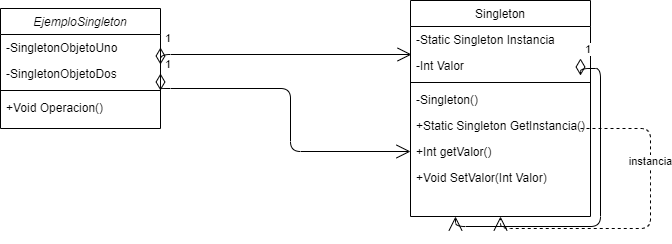

The diagram above was exported from draw.io. Its source (the exported page's mxGraphModel, read from the mxfile embedded in the PNG):
<mxGraphModel dx="868" dy="492" grid="1" gridSize="10" guides="1" tooltips="1" connect="1" arrows="1" fold="1" page="1" pageScale="1" pageWidth="827" pageHeight="1169" math="0" shadow="0">
  <root>
    <mxCell id="WIyWlLk6GJQsqaUBKTNV-0" />
    <mxCell id="WIyWlLk6GJQsqaUBKTNV-1" parent="WIyWlLk6GJQsqaUBKTNV-0" />
    <mxCell id="zkfFHV4jXpPFQw0GAbJ--0" value="EjemploSingleton" style="swimlane;fontStyle=2;align=center;verticalAlign=top;childLayout=stackLayout;horizontal=1;startSize=26;horizontalStack=0;resizeParent=1;resizeLast=0;collapsible=1;marginBottom=0;rounded=0;shadow=0;strokeWidth=1;" parent="WIyWlLk6GJQsqaUBKTNV-1" vertex="1">
      <mxGeometry x="110" y="80" width="160" height="120" as="geometry">
        <mxRectangle x="230" y="140" width="160" height="26" as="alternateBounds" />
      </mxGeometry>
    </mxCell>
    <mxCell id="zkfFHV4jXpPFQw0GAbJ--1" value="-SingletonObjetoUno" style="text;align=left;verticalAlign=top;spacingLeft=4;spacingRight=4;overflow=hidden;rotatable=0;points=[[0,0.5],[1,0.5]];portConstraint=eastwest;" parent="zkfFHV4jXpPFQw0GAbJ--0" vertex="1">
      <mxGeometry y="26" width="160" height="26" as="geometry" />
    </mxCell>
    <mxCell id="zkfFHV4jXpPFQw0GAbJ--2" value="-SingletonObjetoDos" style="text;align=left;verticalAlign=top;spacingLeft=4;spacingRight=4;overflow=hidden;rotatable=0;points=[[0,0.5],[1,0.5]];portConstraint=eastwest;rounded=0;shadow=0;html=0;" parent="zkfFHV4jXpPFQw0GAbJ--0" vertex="1">
      <mxGeometry y="52" width="160" height="26" as="geometry" />
    </mxCell>
    <mxCell id="zkfFHV4jXpPFQw0GAbJ--4" value="" style="line;html=1;strokeWidth=1;align=left;verticalAlign=middle;spacingTop=-1;spacingLeft=3;spacingRight=3;rotatable=0;labelPosition=right;points=[];portConstraint=eastwest;" parent="zkfFHV4jXpPFQw0GAbJ--0" vertex="1">
      <mxGeometry y="78" width="160" height="8" as="geometry" />
    </mxCell>
    <mxCell id="zkfFHV4jXpPFQw0GAbJ--5" value="+Void Operacion()" style="text;align=left;verticalAlign=top;spacingLeft=4;spacingRight=4;overflow=hidden;rotatable=0;points=[[0,0.5],[1,0.5]];portConstraint=eastwest;" parent="zkfFHV4jXpPFQw0GAbJ--0" vertex="1">
      <mxGeometry y="86" width="160" height="26" as="geometry" />
    </mxCell>
    <mxCell id="zkfFHV4jXpPFQw0GAbJ--17" value="Singleton" style="swimlane;fontStyle=0;align=center;verticalAlign=top;childLayout=stackLayout;horizontal=1;startSize=26;horizontalStack=0;resizeParent=1;resizeLast=0;collapsible=1;marginBottom=0;rounded=0;shadow=0;strokeWidth=1;" parent="WIyWlLk6GJQsqaUBKTNV-1" vertex="1">
      <mxGeometry x="520" y="72" width="180" height="216" as="geometry">
        <mxRectangle x="550" y="140" width="160" height="26" as="alternateBounds" />
      </mxGeometry>
    </mxCell>
    <mxCell id="zkfFHV4jXpPFQw0GAbJ--18" value="-Static Singleton Instancia" style="text;align=left;verticalAlign=top;spacingLeft=4;spacingRight=4;overflow=hidden;rotatable=0;points=[[0,0.5],[1,0.5]];portConstraint=eastwest;" parent="zkfFHV4jXpPFQw0GAbJ--17" vertex="1">
      <mxGeometry y="26" width="180" height="26" as="geometry" />
    </mxCell>
    <mxCell id="5lP036NJ_GcNy2ysgJUn-5" value="1" style="endArrow=open;html=1;endSize=12;startArrow=diamondThin;startSize=14;startFill=0;edgeStyle=orthogonalEdgeStyle;align=left;verticalAlign=bottom;entryX=0.25;entryY=1;entryDx=0;entryDy=0;" edge="1" parent="zkfFHV4jXpPFQw0GAbJ--17" target="zkfFHV4jXpPFQw0GAbJ--17">
      <mxGeometry x="-1" y="3" relative="1" as="geometry">
        <mxPoint x="170" y="58" as="sourcePoint" />
        <mxPoint x="330" y="58" as="targetPoint" />
      </mxGeometry>
    </mxCell>
    <mxCell id="zkfFHV4jXpPFQw0GAbJ--19" value="-Int Valor" style="text;align=left;verticalAlign=top;spacingLeft=4;spacingRight=4;overflow=hidden;rotatable=0;points=[[0,0.5],[1,0.5]];portConstraint=eastwest;rounded=0;shadow=0;html=0;" parent="zkfFHV4jXpPFQw0GAbJ--17" vertex="1">
      <mxGeometry y="52" width="180" height="26" as="geometry" />
    </mxCell>
    <mxCell id="zkfFHV4jXpPFQw0GAbJ--23" value="" style="line;html=1;strokeWidth=1;align=left;verticalAlign=middle;spacingTop=-1;spacingLeft=3;spacingRight=3;rotatable=0;labelPosition=right;points=[];portConstraint=eastwest;" parent="zkfFHV4jXpPFQw0GAbJ--17" vertex="1">
      <mxGeometry y="78" width="180" height="8" as="geometry" />
    </mxCell>
    <mxCell id="zkfFHV4jXpPFQw0GAbJ--24" value="-Singleton()" style="text;align=left;verticalAlign=top;spacingLeft=4;spacingRight=4;overflow=hidden;rotatable=0;points=[[0,0.5],[1,0.5]];portConstraint=eastwest;" parent="zkfFHV4jXpPFQw0GAbJ--17" vertex="1">
      <mxGeometry y="86" width="180" height="26" as="geometry" />
    </mxCell>
    <mxCell id="zkfFHV4jXpPFQw0GAbJ--25" value="+Static Singleton GetInstancia()" style="text;align=left;verticalAlign=top;spacingLeft=4;spacingRight=4;overflow=hidden;rotatable=0;points=[[0,0.5],[1,0.5]];portConstraint=eastwest;" parent="zkfFHV4jXpPFQw0GAbJ--17" vertex="1">
      <mxGeometry y="112" width="180" height="26" as="geometry" />
    </mxCell>
    <mxCell id="5lP036NJ_GcNy2ysgJUn-4" value="instancia" style="endArrow=open;endSize=12;dashed=1;html=1;entryX=0.5;entryY=1;entryDx=0;entryDy=0;" edge="1" parent="zkfFHV4jXpPFQw0GAbJ--17" target="zkfFHV4jXpPFQw0GAbJ--17">
      <mxGeometry x="-0.3823" width="160" relative="1" as="geometry">
        <mxPoint x="170" y="128" as="sourcePoint" />
        <mxPoint x="330" y="128" as="targetPoint" />
        <Array as="points">
          <mxPoint x="240" y="128" />
          <mxPoint x="240" y="188" />
          <mxPoint x="240" y="228" />
          <mxPoint x="90" y="228" />
        </Array>
        <mxPoint as="offset" />
      </mxGeometry>
    </mxCell>
    <mxCell id="5lP036NJ_GcNy2ysgJUn-0" value="+Int getValor()&#10;" style="text;align=left;verticalAlign=top;spacingLeft=4;spacingRight=4;overflow=hidden;rotatable=0;points=[[0,0.5],[1,0.5]];portConstraint=eastwest;" vertex="1" parent="zkfFHV4jXpPFQw0GAbJ--17">
      <mxGeometry y="138" width="180" height="26" as="geometry" />
    </mxCell>
    <mxCell id="5lP036NJ_GcNy2ysgJUn-1" value="+Void SetValor(Int Valor)" style="text;align=left;verticalAlign=top;spacingLeft=4;spacingRight=4;overflow=hidden;rotatable=0;points=[[0,0.5],[1,0.5]];portConstraint=eastwest;" vertex="1" parent="zkfFHV4jXpPFQw0GAbJ--17">
      <mxGeometry y="164" width="180" height="26" as="geometry" />
    </mxCell>
    <mxCell id="5lP036NJ_GcNy2ysgJUn-2" value="1" style="endArrow=open;html=1;endSize=12;startArrow=diamondThin;startSize=14;startFill=0;edgeStyle=orthogonalEdgeStyle;align=left;verticalAlign=bottom;entryX=0.006;entryY=0.077;entryDx=0;entryDy=0;entryPerimeter=0;exitX=1;exitY=0.5;exitDx=0;exitDy=0;" edge="1" parent="WIyWlLk6GJQsqaUBKTNV-1" source="zkfFHV4jXpPFQw0GAbJ--1" target="zkfFHV4jXpPFQw0GAbJ--19">
      <mxGeometry x="-1" y="3" relative="1" as="geometry">
        <mxPoint x="270" y="160" as="sourcePoint" />
        <mxPoint x="430" y="160" as="targetPoint" />
        <Array as="points">
          <mxPoint x="270" y="126" />
        </Array>
      </mxGeometry>
    </mxCell>
    <mxCell id="5lP036NJ_GcNy2ysgJUn-3" value="1" style="endArrow=open;html=1;endSize=12;startArrow=diamondThin;startSize=14;startFill=0;edgeStyle=orthogonalEdgeStyle;align=left;verticalAlign=bottom;entryX=0;entryY=0.5;entryDx=0;entryDy=0;exitX=1;exitY=0.5;exitDx=0;exitDy=0;" edge="1" parent="WIyWlLk6GJQsqaUBKTNV-1" source="zkfFHV4jXpPFQw0GAbJ--2" target="5lP036NJ_GcNy2ysgJUn-0">
      <mxGeometry x="-1" y="3" relative="1" as="geometry">
        <mxPoint x="350" y="180" as="sourcePoint" />
        <mxPoint x="430" y="190" as="targetPoint" />
        <Array as="points">
          <mxPoint x="270" y="160" />
          <mxPoint x="400" y="160" />
          <mxPoint x="400" y="223" />
        </Array>
      </mxGeometry>
    </mxCell>
  </root>
</mxGraphModel>